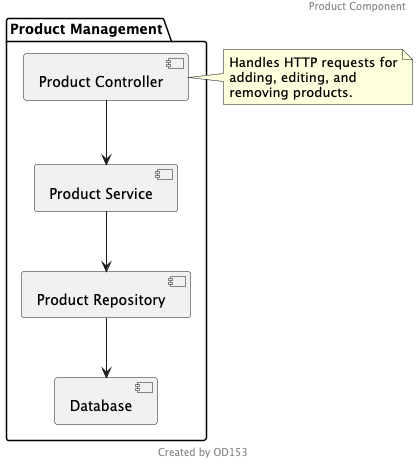

The diagram above was rendered by PlantUML. Its source (embedded in the PNG):
@startuml
header Product Component
footer Created by OD153
package "Product Management" {
  [Product Controller] --> [Product Service]
  [Product Service] --> [Product Repository]
  [Product Repository] --> [Database]
}

note right of [Product Controller]
  Handles HTTP requests for
  adding, editing, and
  removing products.
end note
@enduml